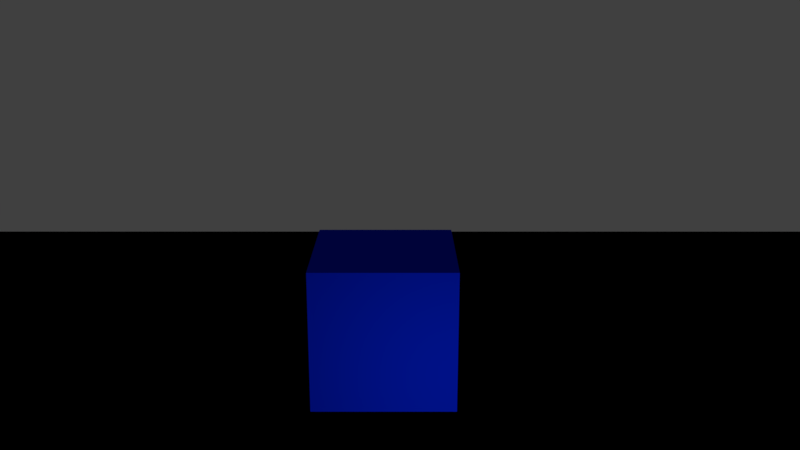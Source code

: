 # Source: demo.blend  (saved by Blender 2.79.0; exported with 4.5.12 LTS)
import bpy
from mathutils import Matrix  # noqa: F401  (used for matrix-valued properties, if any)

bpy.ops.wm.read_factory_settings(use_empty=True)
scene = bpy.context.scene
scene.name = 'Scene'

# ---- collections
col_collection_1 = bpy.data.collections.new('Collection 1'); scene.collection.children.link(col_collection_1)

# ---- materials (node trees are filled in below, after node groups)
mat_material_001 = bpy.data.materials.new('Material.001')
mat_material_001.alpha_threshold = 0.0
mat_material_001.roughness = 0.5
mat_material = bpy.data.materials.new('Material')
mat_material.alpha_threshold = 0.0
mat_material.roughness = 0.5
mat_material.line_color = (0.0, 0.0, 0.0, 1.0)

# ---- material node trees
mat_material_001.use_nodes = True; mat_material_001.node_tree.nodes.clear()
_N = mat_material_001.node_tree.nodes; _L = mat_material_001.node_tree.links
n0 = _N.new('ShaderNodeOutputMaterial'); n0.name = 'Material Output'; n0.location = (300, 300)
n1 = _N.new('ShaderNodeBsdfDiffuse'); n1.name = 'Diffuse BSDF'; n1.location = (10, 300)
n1.inputs[0].default_value = (0.8, 0.02243, 0.0, 1.0)
_L.new(n1.outputs[0], n0.inputs[0])
n0.is_active_output = True
mat_material.use_nodes = True; mat_material.node_tree.nodes.clear()
_N = mat_material.node_tree.nodes; _L = mat_material.node_tree.links
n0 = _N.new('ShaderNodeOutputMaterial'); n0.name = 'Material Output'; n0.location = (300, 300)
n1 = _N.new('ShaderNodeBsdfDiffuse'); n1.name = 'Diffuse BSDF'; n1.location = (10, 300)
n1.inputs[0].default_value = (0.0, 0.01918, 0.8, 1.0)
_L.new(n1.outputs[0], n0.inputs[0])
n0.is_active_output = True

# ---- world
world_world = bpy.data.worlds.new('World'); scene.world = world_world
world_world.color = (0.05088, 0.05088, 0.05088)
world_world.use_sun_shadow = False
world_world.sun_shadow_jitter_overblur = 0.0
world_world.cycles.sampling_method = 'MANUAL'

# ---- cameras
cam_camera = bpy.data.cameras.new('Camera')
cam_camera.clip_end = 100.0
cam_camera.lens = 35.0
cam_camera.sensor_width = 32.0
cam_camera.sensor_height = 18.0
cam_camera.ortho_scale = 7.314
cam_camera.dof.focus_distance = 0.0

# ---- lights
light_lamp = bpy.data.lights.new('Lamp', 'POINT')
light_lamp.transmission_factor = 0.0
light_lamp.cutoff_distance = 30.0
light_lamp.energy = 100.0
light_lamp.shadow_buffer_clip_start = 1.001
light_lamp.shadow_soft_size = 0.1
light_lamp.shadow_maximum_resolution = 0.006
light_lamp.use_absolute_resolution = True

# ---- meshes
me_plane = bpy.data.meshes.new('Plane')
me_plane.from_pydata([(-1.0, -1.0, 0.0), (1.0, -1.0, 0.0), (-1.0, 1.0, 0.0), (1.0, 1.0, 0.0), (-1.0, -1.0, 0.0), (1.0, -1.0, 0.0), (-1.0, 1.0, 0.0), (1.0, 1.0, 0.0)], [], [(0, 2, 3, 1), (4, 5, 7, 6), (2, 0, 4, 6), (3, 2, 6, 7), (0, 1, 5, 4), (1, 3, 7, 5)])
me_plane.materials.append(mat_material_001)
me_plane.use_remesh_preserve_volume = False
me_plane.use_remesh_preserve_attributes = False
me_plane.use_mirror_vertex_groups = False
me_plane.update()
me_cube = bpy.data.meshes.new('Cube')
me_cube.from_pydata([(1.0, 1.0, -1.0), (1.0, -1.0, -1.0), (-1.0, -1.0, -1.0), (-1.0, 1.0, -1.0), (1.0, 1.0, 1.0), (1.0, -1.0, 1.0), (-1.0, -1.0, 1.0), (-1.0, 1.0, 1.0)], [], [(0, 1, 2, 3), (4, 7, 6, 5), (0, 4, 5, 1), (1, 5, 6, 2), (2, 6, 7, 3), (4, 0, 3, 7)])
me_cube.materials.append(mat_material)
me_cube.use_remesh_preserve_volume = False
me_cube.use_remesh_preserve_attributes = False
me_cube.use_mirror_vertex_groups = False
me_cube.update()

# ---- objects
ob_plane = bpy.data.objects.new('Plane', me_plane)
ob_cube = bpy.data.objects.new('Cube', me_cube)
ob_camera = bpy.data.objects.new('Camera', cam_camera)
ob_lamp = bpy.data.objects.new('Lamp', light_lamp)

# ---- transforms, parenting, visibility, modifiers, constraints
ob_plane.location = (-2.328, -5.664, -1.899)
ob_plane.scale = (-30.13, -30.13, -30.13)
ob_plane.lineart.crease_threshold = 0.0
ob_cube.location = (0.0, 0.0, 6.388)
ob_cube.lock_rotations_4d = False
ob_cube.empty_display_type = 'ARROWS'
ob_cube.lineart.crease_threshold = 0.0
ob_camera.parent = ob_cube
ob_camera.location = (11.77, 0.2242, 4.731)
ob_camera.rotation_euler = (1.292, 1.201e-08, 1.571)
ob_camera.lock_rotations_4d = False
ob_camera.empty_display_type = 'ARROWS'
ob_camera.color = (0.0, 0.0, 0.0, 0.0)
ob_camera.display_type = 'WIRE'
ob_camera.lineart.crease_threshold = 0.0
ob_lamp.location = (4.076, 1.005, 5.904)
ob_lamp.rotation_euler = (0.6503, 0.05522, 1.866)
ob_lamp.lock_rotations_4d = False
ob_lamp.empty_display_type = 'ARROWS'
ob_lamp.color = (0.0, 0.0, 0.0, 0.0)
ob_lamp.lineart.crease_threshold = 0.0

# ---- collection membership
col_collection_1.objects.link(ob_plane)
col_collection_1.objects.link(ob_cube)
col_collection_1.objects.link(ob_camera)
col_collection_1.objects.link(ob_lamp)

# ---- scene / render settings (as saved in the file)
scene.camera = ob_camera
scene.frame_start = 1; scene.frame_end = 250; scene.frame_set(1)
scene.render.engine = 'CYCLES'
scene.render.resolution_percentage = 50
scene.render.dither_intensity = 0.0
scene.cycles.use_denoising = False
scene.cycles.samples = 128
scene.cycles.sampling_pattern = 'TABULATED_SOBOL'
scene.cycles.use_adaptive_sampling = False
scene.cycles.use_light_tree = False
scene.cycles.blur_glossy = 0.0
scene.cycles.sample_clamp_indirect = 0.0
scene.view_settings.view_transform = 'Standard'
bpy.context.view_layer.update()
